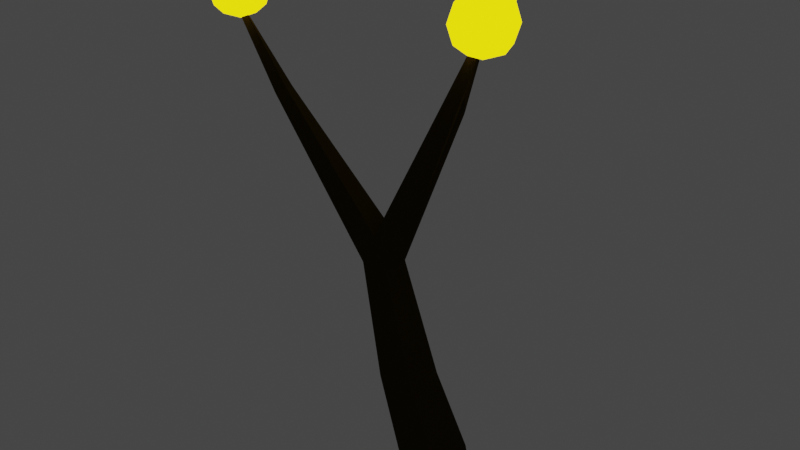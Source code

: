 # Source: tree4.blend  (saved by Blender 3.5.10; exported with 4.5.12 LTS)
import bpy
from mathutils import Matrix  # noqa: F401  (used for matrix-valued properties, if any)

bpy.ops.wm.read_factory_settings(use_empty=True)
scene = bpy.context.scene
scene.name = 'Scene'

# ---- collections
col_collection = bpy.data.collections.new('Collection'); scene.collection.children.link(col_collection)

# ---- materials (node trees are filled in below, after node groups)
mat_trunk_1_002 = bpy.data.materials.new('Trunk_1.002')
mat_trunk_1_002.alpha_threshold = 0.0
mat_trunk_1_002.use_transparent_shadow = False
mat_trunk_1_002.diffuse_color = (0.03583, 0.02455, 0.008489, 1.0)
mat_trunk_1_002.specular_color = (0.162, 0.162, 0.162)
mat_trunk_1_002.roughness = 0.5
mat_trunk_1_002.specular_intensity = 1.0
mat_treetop_1 = bpy.data.materials.new('Treetop_1')
mat_treetop_1.alpha_threshold = 0.0
mat_treetop_1.use_transparent_shadow = False
mat_treetop_1.diffuse_color = (1.0, 0.2649, 0.004086, 1.0)
mat_treetop_1.specular_color = (0.225, 0.225, 0.225)
mat_treetop_1.roughness = 0.5
mat_treetop_1.specular_intensity = 1.0
mat_tree_fruit = bpy.data.materials.new('tree fruit')
mat_tree_fruit.use_transparent_shadow = False

# ---- material node trees
mat_tree_fruit.use_nodes = True; mat_tree_fruit.node_tree.nodes.clear()
_N = mat_tree_fruit.node_tree.nodes; _L = mat_tree_fruit.node_tree.links
n0 = _N.new('ShaderNodeOutputMaterial'); n0.name = 'Material Output'; n0.location = (300, 300)
n1 = _N.new('ShaderNodeEmission'); n1.name = 'Emission'; n1.location = (10, 300)
n1.inputs[0].default_value = (1.0, 0.7913, 0.002145, 1.0)
n1.inputs[1].default_value = 2.0
_L.new(n1.outputs[0], n0.inputs[0])
n0.is_active_output = True

# ---- world
world_world = bpy.data.worlds.new('World'); scene.world = world_world
world_world.use_nodes = True; world_world.node_tree.nodes.clear()
_N = world_world.node_tree.nodes; _L = world_world.node_tree.links
n0 = _N.new('ShaderNodeOutputWorld'); n0.name = 'World Output'; n0.location = (300, 300)
n1 = _N.new('ShaderNodeBackground'); n1.name = 'Background'; n1.location = (10, 300)
n1.inputs[0].default_value = (0.05088, 0.05088, 0.05088, 1.0)
_L.new(n1.outputs[0], n0.inputs[0])
n0.is_active_output = True
world_world.color = (0.05088, 0.05088, 0.05088)
world_world.use_sun_shadow = False
world_world.sun_shadow_jitter_overblur = 0.0

# ---- meshes
me_tree_1 = bpy.data.meshes.new('Tree_1')
me_tree_1.from_pydata([(-1.37, 0.04835, 1.565), (1.35, 0.04364, 1.545), (0.965, 3.779, 1.252), (-0.9895, 2.976, 1.244), (1.37, -0.04835, -1.565), (0.9799, 3.722, -1.056), (-1.35, -0.04364, -1.545), (-0.9747, 2.919, -1.064), (-0.1329, 7.842, 1.652), (-1.964, 7.842, 1.652), (-0.1329, 7.842, -0.1794), (-1.964, 7.842, -0.1794), (-1.497, 13.51, 1.772), (-2.791, 13.51, 1.772), (-1.497, 13.51, 0.4778), (-2.791, 13.51, 0.4778), (-2.214, 14.92, 1.667), (-1.13, 14.92, 1.667), (2.537, 24.74, 0.7386), (2.341, 24.74, 0.7386), (-1.13, 14.92, 0.5832), (2.537, 24.74, 0.5434), (-2.214, 14.92, 0.5832), (2.341, 24.74, 0.5434), (-8.017, 20.03, 0.4567), (-8.017, 20.03, 0.8253), (-8.672, 19.64, 0.4041), (-8.672, 19.64, 0.8779), (-11.15, 23.75, 0.6161), (-11.15, 23.75, 0.6659), (-11.42, 23.59, 0.6444), (-11.42, 23.59, 0.6377), (-1.383, 25.31, -5.639), (-1.352, 19.2, -3.406), (-1.208, 24.89, -5.745), (-1.483, 24.97, -5.745), (-1.257, 20.11, -3.3), (-2.137, 19.24, -3.406), (-1.798, 20.11, -3.3), (-0.01002, 0.04599, 1.555), (0.01002, -0.04599, -1.555), (-1.36, 0.002352, 0.01002), (1.36, -0.002352, -0.01002), (-1.907e-06, 0.0, 8.345e-07), (-11.73, 23.2, 1.424), (-11.73, 24.84, 1.424), (-11.73, 23.2, -0.212), (-11.73, 24.84, -0.212), (-10.1, 23.2, 1.424), (-10.1, 24.84, 1.424), (-10.1, 23.2, -0.212), (-10.1, 24.84, -0.212), (-11.91, 23.02, 0.6058), (-11.91, 24.02, 1.607), (-11.91, 25.02, 0.6058), (-11.91, 24.02, -0.3958), (-10.91, 23.02, -0.3958), (-10.91, 25.02, -0.3958), (-9.912, 24.02, -0.3958), (-9.912, 23.02, 0.6058), (-9.912, 25.02, 0.6058), (-9.912, 24.02, 1.607), (-10.91, 23.02, 1.607), (-10.91, 25.02, 1.607), (-10.91, 25.43, 0.6058), (-10.91, 22.6, 0.6058), (-10.91, 24.02, 2.022), (-9.497, 24.02, 0.6058), (-10.91, 24.02, -0.8106), (-12.33, 24.02, 0.6058), (1.556, 24.1, 1.424), (1.556, 25.74, 1.424), (1.556, 24.1, -0.212), (1.556, 25.74, -0.212), (3.191, 24.1, 1.424), (3.191, 25.74, 1.424), (3.191, 24.1, -0.212), (3.191, 25.74, -0.212), (1.372, 23.92, 0.6058), (1.372, 24.92, 1.607), (1.372, 25.92, 0.6058), (1.372, 24.92, -0.3958), (2.374, 23.92, -0.3958), (2.374, 25.92, -0.3958), (3.375, 24.92, -0.3958), (3.375, 23.92, 0.6058), (3.375, 25.92, 0.6058), (3.375, 24.92, 1.607), (2.374, 23.92, 1.607), (2.374, 25.92, 1.607), (2.374, 26.34, 0.6058), (2.374, 23.5, 0.6058), (2.374, 24.92, 2.022), (3.79, 24.92, 0.6058), (2.374, 24.92, -0.8106), (0.9571, 24.92, 0.6058), (-2.226, 24.1, -4.802), (-2.226, 25.74, -4.802), (-2.226, 24.1, -6.437), (-2.226, 25.74, -6.437), (-0.5909, 24.1, -4.802), (-0.5909, 25.74, -4.802), (-0.5909, 24.1, -6.437), (-0.5909, 25.74, -6.437), (-2.41, 23.92, -5.619), (-2.41, 24.92, -4.618), (-2.41, 25.92, -5.619), (-2.41, 24.92, -6.621), (-1.409, 23.92, -6.621), (-1.409, 25.92, -6.621), (-0.4071, 24.92, -6.621), (-0.4071, 23.92, -5.619), (-0.4071, 25.92, -5.619), (-0.4071, 24.92, -4.618), (-1.409, 23.92, -4.618), (-1.409, 25.92, -4.618), (-1.409, 26.34, -5.619), (-1.409, 23.5, -5.619), (-1.409, 24.92, -4.203), (0.007767, 24.92, -5.619), (-1.409, 24.92, -7.036), (-2.825, 24.92, -5.619)], [], [(0, 39, 1, 2, 3), (1, 42, 4, 5, 2), (4, 40, 6, 7, 5), (6, 41, 0, 3, 7), (3, 2, 8, 9), (2, 5, 10, 8), (5, 7, 11, 10), (7, 3, 9, 11), (8, 12, 13, 9), (10, 14, 12, 8), (10, 11, 15, 14), (9, 13, 15, 11), (16, 17, 18, 19), (17, 20, 21, 18), (20, 22, 23, 21), (22, 16, 19, 23), (12, 17, 16, 13), (20, 17, 12, 14), (36, 33, 34, 32), (16, 22, 24, 25), (22, 15, 26, 24), (15, 13, 27, 26), (13, 16, 25, 27), (28, 25, 24, 29), (24, 26, 30, 29), (30, 26, 27, 31), (27, 25, 28, 31), (19, 18, 21, 23), (28, 29, 30, 31), (32, 34, 35), (33, 37, 35, 34), (38, 36, 32), (37, 38, 32, 35), (15, 22, 38, 37), (22, 20, 36, 38), (14, 15, 37, 33), (20, 14, 33, 36), (43, 40, 4, 42), (39, 43, 42, 1), (0, 41, 43, 39), (41, 6, 40, 43), (69, 54, 47, 55), (68, 57, 51, 58), (67, 60, 49, 61), (66, 63, 45, 53), (65, 59, 48, 62), (64, 54, 45, 63), (60, 64, 63, 49), (51, 57, 64, 60), (57, 47, 54, 64), (52, 65, 62, 44), (46, 56, 65, 52), (56, 50, 59, 65), (62, 66, 53, 44), (48, 61, 66, 62), (61, 49, 63, 66), (59, 67, 61, 48), (50, 58, 67, 59), (58, 51, 60, 67), (56, 68, 58, 50), (46, 55, 68, 56), (55, 47, 57, 68), (52, 69, 55, 46), (44, 53, 69, 52), (53, 45, 54, 69), (95, 80, 73, 81), (94, 83, 77, 84), (93, 86, 75, 87), (92, 89, 71, 79), (91, 85, 74, 88), (90, 80, 71, 89), (86, 90, 89, 75), (77, 83, 90, 86), (83, 73, 80, 90), (78, 91, 88, 70), (72, 82, 91, 78), (82, 76, 85, 91), (88, 92, 79, 70), (74, 87, 92, 88), (87, 75, 89, 92), (85, 93, 87, 74), (76, 84, 93, 85), (84, 77, 86, 93), (82, 94, 84, 76), (72, 81, 94, 82), (81, 73, 83, 94), (78, 95, 81, 72), (70, 79, 95, 78), (79, 71, 80, 95), (121, 106, 99, 107), (120, 109, 103, 110), (119, 112, 101, 113), (118, 115, 97, 105), (117, 111, 100, 114), (116, 106, 97, 115), (112, 116, 115, 101), (103, 109, 116, 112), (109, 99, 106, 116), (104, 117, 114, 96), (98, 108, 117, 104), (108, 102, 111, 117), (114, 118, 105, 96), (100, 113, 118, 114), (113, 101, 115, 118), (111, 119, 113, 100), (102, 110, 119, 111), (110, 103, 112, 119), (108, 120, 110, 102), (98, 107, 120, 108), (107, 99, 109, 120), (104, 121, 107, 98), (96, 105, 121, 104), (105, 97, 106, 121)])
me_tree_1.polygons.foreach_set('use_smooth', [1, 1, 1, 1, 0, 0, 0, 0, 0, 0, 0, 0, 0, 0, 0, 0, 0, 0, 0, 0, 0, 0, 0, 0, 0, 0, 0, 0, 0, 0, 0, 0, 0, 0, 0, 0, 0, 1, 1, 1, 1, 0, 0, 0, 0, 0, 0, 0, 0, 0, 0, 0, 0, 0, 0, 0, 0, 0, 0, 0, 0, 0, 0, 0, 0, 0, 0, 0, 0, 0, 0, 0, 0, 0, 0, 0, 0, 0, 0, 0, 0, 0, 0, 0, 0, 0, 0, 0, 0, 0, 0, 0, 0, 0, 0, 0, 0, 0, 0, 0, 0, 0, 0, 0, 0, 0, 0, 0, 0, 0, 0, 0, 0])
me_tree_1.polygons.foreach_set('material_index', [0, 0, 0, 0, 0, 0, 0, 0, 0, 0, 0, 0, 0, 0, 0, 0, 0, 0, 0, 0, 0, 0, 0, 0, 0, 0, 0, 0, 0, 0, 0, 0, 0, 0, 0, 0, 0, 0, 0, 0, 0, 2, 2, 2, 2, 2, 2, 2, 2, 2, 2, 2, 2, 2, 2, 2, 2, 2, 2, 2, 2, 2, 2, 2, 2, 2, 2, 2, 2, 2, 2, 2, 2, 2, 2, 2, 2, 2, 2, 2, 2, 2, 2, 2, 2, 2, 2, 2, 2, 2, 2, 2, 2, 2, 2, 2, 2, 2, 2, 2, 2, 2, 2, 2, 2, 2, 2, 2, 2, 2, 2, 2, 2])
_k = set([(0, 3), (0, 39), (0, 41), (1, 2), (1, 39), (1, 42), (2, 3), (2, 5), (3, 7), (4, 5), (4, 40), (4, 42), (5, 7), (6, 7), (6, 40), (6, 41)])
me_tree_1.attributes.new('sharp_edge', 'BOOLEAN', 'EDGE').data.foreach_set('value', [ (min(e.vertices), max(e.vertices)) in _k for e in me_tree_1.edges])
_uv = me_tree_1.uv_layers.new(name='UVMap')
_uv.uv.foreach_set('vector', [0.0, 0.0, 0.5, 0.0, 1.0, 0.0, 1.0, 1.0, 0.0, 1.0, 0.0, 0.0, 0.5, 0.0, 1.0, 0.0, 1.0, 1.0, 0.0, 1.0, 0.0, 0.0, 0.5, 0.0, 1.0, 0.0, 1.0, 1.0, 0.0, 1.0, 0.0, 0.0, 0.5, 0.0, 1.0, 0.0, 1.0, 1.0, 0.0, 1.0, 0.0, 1.0, 1.0, 1.0, 1.0, 0.0, 0.0, 0.0, 0.0, 1.0, 1.0, 1.0, 1.0, 1.0, 1.0, 0.0, 0.0, 1.0, 1.0, 1.0, 0.0, 1.0, 1.0, 1.0, 0.0, 1.0, 1.0, 1.0, 0.0, 0.0, 0.0, 1.0, 1.0, 0.0, 1.0, 0.0, 0.0, 0.0, 0.0, 0.0, 1.0, 1.0, 1.0, 1.0, 1.0, 0.0, 1.0, 0.0, 1.0, 1.0, 0.0, 1.0, 0.0, 1.0, 1.0, 1.0, 0.0, 0.0, 0.0, 0.0, 0.0, 1.0, 0.0, 1.0, 0.0, 0.0, 1.0, 0.0, 1.0, 0.0, 0.0, 0.0, 1.0, 0.0, 1.0, 1.0, 1.0, 1.0, 1.0, 0.0, 1.0, 1.0, 0.0, 1.0, 0.0, 1.0, 1.0, 1.0, 0.0, 1.0, 0.0, 0.0, 0.0, 0.0, 0.0, 1.0, 1.0, 0.0, 1.0, 0.0, 0.0, 0.0, 0.0, 0.0, 1.0, 1.0, 1.0, 0.0, 1.0, 0.0, 1.0, 1.0, 1.0, 1.0, 1.0, 1.0, 1.0, 1.0, 1.0, 1.0, 0.0, 0.0, 0.0, 1.0, 0.0, 1.0, 0.0, 0.0, 0.0, 1.0, 0.0, 1.0, 0.0, 1.0, 0.0, 1.0, 0.0, 1.0, 0.0, 0.0, 0.0, 0.0, 0.0, 1.0, 0.0, 0.0, 0.0, 0.0, 0.0, 0.0, 0.0, 0.0, 0.0, 0.0, 0.0, 0.0, 0.0, 1.0, 0.0, 1.0, 0.0, 1.0, 0.0, 1.0, 0.0, 1.0, 0.0, 1.0, 0.0, 1.0, 0.0, 1.0, 0.0, 0.0, 0.0, 0.0, 0.0, 0.0, 0.0, 0.0, 0.0, 0.0, 0.0, 0.0, 0.0, 0.0, 1.0, 0.0, 1.0, 1.0, 0.0, 1.0, 0.0, 0.0, 0.0, 1.0, 0.0, 1.0, 0.0, 0.0, 1.0, 1.0, 1.0, 1.0, 0.0, 1.0, 1.0, 1.0, 0.0, 1.0, 0.0, 1.0, 1.0, 1.0, 0.0, 1.0, 0.5, 1.0, 0.0, 1.0, 0.0, 1.0, 0.0, 1.0, 0.0, 1.0, 0.0, 1.0, 0.0, 1.0, 0.0, 1.0, 0.0, 1.0, 0.0, 1.0, 0.0, 1.0, 1.0, 1.0, 0.5, 1.0, 0.0, 1.0, 1.0, 1.0, 0.0, 1.0, 0.0, 1.0, 1.0, 1.0, 1.0, 1.0, 1.0, 1.0, 1.0, 1.0, 1.0, 1.0, 0.25, 0.0, 0.0, 0.0, 0.0, 0.0, 0.0, 0.0, 0.5, 0.0, 0.25, 0.0, 0.0, 0.0, 0.0, 0.0, 1.0, 0.0, 0.5, 0.0, 0.25, 0.0, 0.5, 0.0, 0.5, 0.0, 0.0, 0.0, 0.0, 0.0, 0.25, 0.0, 0.5, 0.125, 0.625, 0.125, 0.625, 0.25, 0.5, 0.25, 0.5, 0.375, 0.625, 0.375, 0.625, 0.5, 0.5, 0.5, 0.5, 0.625, 0.625, 0.625, 0.625, 0.75, 0.5, 0.75, 0.5, 0.875, 0.625, 0.875, 0.625, 1.0, 0.5, 1.0, 0.25, 0.625, 0.375, 0.625, 0.375, 0.75, 0.25, 0.75, 0.75, 0.625, 0.875, 0.625, 0.875, 0.75, 0.75, 0.75, 0.625, 0.625, 0.75, 0.625, 0.75, 0.75, 0.625, 0.75, 0.625, 0.5, 0.75, 0.5, 0.75, 0.625, 0.625, 0.625, 0.75, 0.5, 0.875, 0.5, 0.875, 0.625, 0.75, 0.625, 0.125, 0.625, 0.25, 0.625, 0.25, 0.75, 0.125, 0.75, 0.125, 0.5, 0.25, 0.5, 0.25, 0.625, 0.125, 0.625, 0.25, 0.5, 0.375, 0.5, 0.375, 0.625, 0.25, 0.625, 0.375, 0.875, 0.5, 0.875, 0.5, 1.0, 0.375, 1.0, 0.375, 0.75, 0.5, 0.75, 0.5, 0.875, 0.375, 0.875, 0.5, 0.75, 0.625, 0.75, 0.625, 0.875, 0.5, 0.875, 0.375, 0.625, 0.5, 0.625, 0.5, 0.75, 0.375, 0.75, 0.375, 0.5, 0.5, 0.5, 0.5, 0.625, 0.375, 0.625, 0.5, 0.5, 0.625, 0.5, 0.625, 0.625, 0.5, 0.625, 0.375, 0.375, 0.5, 0.375, 0.5, 0.5, 0.375, 0.5, 0.375, 0.25, 0.5, 0.25, 0.5, 0.375, 0.375, 0.375, 0.5, 0.25, 0.625, 0.25, 0.625, 0.375, 0.5, 0.375, 0.375, 0.125, 0.5, 0.125, 0.5, 0.25, 0.375, 0.25, 0.375, 0.0, 0.5, 0.0, 0.5, 0.125, 0.375, 0.125, 0.5, 0.0, 0.625, 0.0, 0.625, 0.125, 0.5, 0.125, 0.5, 0.125, 0.625, 0.125, 0.625, 0.25, 0.5, 0.25, 0.5, 0.375, 0.625, 0.375, 0.625, 0.5, 0.5, 0.5, 0.5, 0.625, 0.625, 0.625, 0.625, 0.75, 0.5, 0.75, 0.5, 0.875, 0.625, 0.875, 0.625, 1.0, 0.5, 1.0, 0.25, 0.625, 0.375, 0.625, 0.375, 0.75, 0.25, 0.75, 0.75, 0.625, 0.875, 0.625, 0.875, 0.75, 0.75, 0.75, 0.625, 0.625, 0.75, 0.625, 0.75, 0.75, 0.625, 0.75, 0.625, 0.5, 0.75, 0.5, 0.75, 0.625, 0.625, 0.625, 0.75, 0.5, 0.875, 0.5, 0.875, 0.625, 0.75, 0.625, 0.125, 0.625, 0.25, 0.625, 0.25, 0.75, 0.125, 0.75, 0.125, 0.5, 0.25, 0.5, 0.25, 0.625, 0.125, 0.625, 0.25, 0.5, 0.375, 0.5, 0.375, 0.625, 0.25, 0.625, 0.375, 0.875, 0.5, 0.875, 0.5, 1.0, 0.375, 1.0, 0.375, 0.75, 0.5, 0.75, 0.5, 0.875, 0.375, 0.875, 0.5, 0.75, 0.625, 0.75, 0.625, 0.875, 0.5, 0.875, 0.375, 0.625, 0.5, 0.625, 0.5, 0.75, 0.375, 0.75, 0.375, 0.5, 0.5, 0.5, 0.5, 0.625, 0.375, 0.625, 0.5, 0.5, 0.625, 0.5, 0.625, 0.625, 0.5, 0.625, 0.375, 0.375, 0.5, 0.375, 0.5, 0.5, 0.375, 0.5, 0.375, 0.25, 0.5, 0.25, 0.5, 0.375, 0.375, 0.375, 0.5, 0.25, 0.625, 0.25, 0.625, 0.375, 0.5, 0.375, 0.375, 0.125, 0.5, 0.125, 0.5, 0.25, 0.375, 0.25, 0.375, 0.0, 0.5, 0.0, 0.5, 0.125, 0.375, 0.125, 0.5, 0.0, 0.625, 0.0, 0.625, 0.125, 0.5, 0.125, 0.5, 0.125, 0.625, 0.125, 0.625, 0.25, 0.5, 0.25, 0.5, 0.375, 0.625, 0.375, 0.625, 0.5, 0.5, 0.5, 0.5, 0.625, 0.625, 0.625, 0.625, 0.75, 0.5, 0.75, 0.5, 0.875, 0.625, 0.875, 0.625, 1.0, 0.5, 1.0, 0.25, 0.625, 0.375, 0.625, 0.375, 0.75, 0.25, 0.75, 0.75, 0.625, 0.875, 0.625, 0.875, 0.75, 0.75, 0.75, 0.625, 0.625, 0.75, 0.625, 0.75, 0.75, 0.625, 0.75, 0.625, 0.5, 0.75, 0.5, 0.75, 0.625, 0.625, 0.625, 0.75, 0.5, 0.875, 0.5, 0.875, 0.625, 0.75, 0.625, 0.125, 0.625, 0.25, 0.625, 0.25, 0.75, 0.125, 0.75, 0.125, 0.5, 0.25, 0.5, 0.25, 0.625, 0.125, 0.625, 0.25, 0.5, 0.375, 0.5, 0.375, 0.625, 0.25, 0.625, 0.375, 0.875, 0.5, 0.875, 0.5, 1.0, 0.375, 1.0, 0.375, 0.75, 0.5, 0.75, 0.5, 0.875, 0.375, 0.875, 0.5, 0.75, 0.625, 0.75, 0.625, 0.875, 0.5, 0.875, 0.375, 0.625, 0.5, 0.625, 0.5, 0.75, 0.375, 0.75, 0.375, 0.5, 0.5, 0.5, 0.5, 0.625, 0.375, 0.625, 0.5, 0.5, 0.625, 0.5, 0.625, 0.625, 0.5, 0.625, 0.375, 0.375, 0.5, 0.375, 0.5, 0.5, 0.375, 0.5, 0.375, 0.25, 0.5, 0.25, 0.5, 0.375, 0.375, 0.375, 0.5, 0.25, 0.625, 0.25, 0.625, 0.375, 0.5, 0.375, 0.375, 0.125, 0.5, 0.125, 0.5, 0.25, 0.375, 0.25, 0.375, 0.0, 0.5, 0.0, 0.5, 0.125, 0.375, 0.125, 0.5, 0.0, 0.625, 0.0, 0.625, 0.125, 0.5, 0.125])
me_tree_1.materials.append(mat_trunk_1_002)
me_tree_1.materials.append(mat_treetop_1)
me_tree_1.materials.append(mat_tree_fruit)
me_tree_1.use_remesh_preserve_volume = False
me_tree_1.use_remesh_preserve_attributes = False
me_tree_1.use_mirror_vertex_groups = False
me_tree_1.update()
me_tree_1.normals_split_custom_set([tuple(v) for v in zip(*[iter([-0.01011, 0.08983, 0.9959, -0.009839, 0.09047, 0.9959, 0.007475, 0.07891, 0.9969, -0.02131, 0.09677, 0.9951, -0.05165, 0.1155, 0.992, 0.9947, 0.1026, 0.003587, 0.9947, 0.1026, 0.003587, 0.9947, 0.1026, 0.003587, 0.9947, 0.1026, 0.003587, 0.9947, 0.1026, 0.003587, -0.02296, 0.1489, -0.9886, -0.02291, 0.1421, -0.9896, -0.006975, 0.1612, -0.9869, -0.03296, 0.1411, -0.9894, -0.04872, 0.1289, -0.9905, -0.9918, 0.1275, -0.009898, -0.9918, 0.1275, -0.009898, -0.9918, 0.1275, -0.009898, -0.9918, 0.1275, -0.009898, -0.9918, 0.1275, -0.009898, 0.01612, -0.08625, 0.9961, 0.01612, -0.08625, 0.9961, 0.01612, -0.08625, 0.9961, 0.01612, -0.08625, 0.9961, 0.9654, 0.2608, -0.00013, 0.9654, 0.2608, -0.00013, 0.9654, 0.2608, -0.00013, 0.9654, 0.2608, -0.00013, -0.03662, 0.1828, -0.9825, -0.03662, 0.1828, -0.9825, -0.03662, 0.1828, -0.9825, -0.03662, 0.1828, -0.9825, -0.9805, -0.1966, -0.0008107, -0.9805, -0.1966, -0.0008107, -0.9805, -0.1966, -0.0008107, -0.9805, -0.1966, -0.0008107, -4.308e-07, -0.02129, 0.9998, -4.308e-07, -0.02129, 0.9998, -4.308e-07, -0.02129, 0.9998, -4.308e-07, -0.02129, 0.9998, 0.9722, 0.2341, 1.152e-06, 0.9722, 0.2341, 1.152e-06, 0.9722, 0.2341, 1.152e-06, 0.9722, 0.2341, 1.152e-06, 1.144e-08, 0.1152, -0.9933, 1.144e-08, 0.1152, -0.9933, 1.144e-08, 0.1152, -0.9933, 1.144e-08, 0.1152, -0.9933, -0.9895, -0.1445, 0.0, -0.9895, -0.1445, 0.0, -0.9895, -0.1445, 0.0, -0.9895, -0.1445, 0.0, -7.563e-07, 0.09414, 0.9956, -7.563e-07, 0.09414, 0.9956, -7.563e-07, 0.09414, 0.9956, -7.563e-07, 0.09414, 0.9956, 0.9368, -0.3499, 0.0, 0.9368, -0.3499, 0.0, 0.9368, -0.3499, 0.0, 0.9368, -0.3499, 0.0, 7.597e-08, -0.00405, -1.0, 7.597e-08, -0.00405, -1.0, 7.597e-08, -0.00405, -1.0, 7.597e-08, -0.00405, -1.0, -0.9071, 0.4209, 0.0, -0.9071, 0.4209, 0.0, -0.9071, 0.4209, 0.0, -0.9071, 0.4209, 0.0, -5.658e-07, 0.07436, 0.9972, -5.658e-07, 0.07436, 0.9972, -5.658e-07, 0.07436, 0.9972, -5.658e-07, 0.07436, 0.9972, 0.968, -0.251, 5.421e-07, 0.968, -0.251, 5.421e-07, 0.968, -0.251, 5.421e-07, 0.968, -0.251, 5.421e-07, 0.9381, 0.3224, 0.1265, 0.9896, -0.08809, -0.1135, 0.9887, -0.07866, -0.1277, 0.9916, -0.07234, -0.107, 0.6609, 0.7504, 1.369e-06, 0.6609, 0.7504, 1.369e-06, 0.6609, 0.7504, 1.369e-06, 0.6609, 0.7504, 1.369e-06, 0.06106, 0.04567, -0.9971, 0.06106, 0.04567, -0.9971, 0.06106, 0.04567, -0.9971, 0.06106, 0.04567, -0.9971, -0.7221, -0.6918, 0.0, -0.7221, -0.6918, 0.0, -0.7221, -0.6918, 0.0, -0.7221, -0.6918, 0.0, -0.03835, 0.1134, 0.9928, -0.03835, 0.1134, 0.9928, -0.03835, 0.1134, 0.9928, -0.03835, 0.1134, 0.9928, 0.7653, 0.6437, 1.968e-05, 0.7653, 0.6437, 1.968e-05, 0.7653, 0.6437, 1.968e-05, 0.7653, 0.6437, 1.968e-05, 0.03129, 0.08233, -0.9961, 0.03129, 0.08233, -0.9961, 0.03129, 0.08233, -0.9961, 0.03129, 0.08233, -0.9961, -0.8212, -0.5706, 0.0, -0.8212, -0.5706, 0.0, -0.8212, -0.5706, 0.0, -0.8212, -0.5706, 0.0, 0.03129, 0.08233, 0.9961, 0.03129, 0.08233, 0.9961, 0.03129, 0.08233, 0.9961, 0.03129, 0.08233, 0.9961, 0.0, 1.0, 0.0, 0.0, 1.0, 0.0, 0.0, 1.0, 0.0, 0.0, 1.0, 0.0, 0.5079, -0.8614, 0.0, 0.5079, -0.8614, 0.0, 0.5079, -0.8614, 0.0, 0.5079, -0.8614, 0.0, 0.0837, 0.2777, -0.957, 0.0837, 0.2777, -0.957, 0.0837, 0.2777, -0.957, -0.0441, -0.3759, -0.9256, -0.0441, -0.3759, -0.9256, -0.0441, -0.3759, -0.9256, -0.0441, -0.3759, -0.9256, 0.0, 0.4107, 0.9118, 0.0, 0.4107, 0.9118, 0.0, 0.4107, 0.9118, -0.8509, 0.1352, 0.5076, -0.9495, 0.1637, 0.2675, -0.9567, 0.1464, 0.2515, -0.9488, 0.1785, 0.2605, -0.9554, 0.217, 0.2003, -0.9501, 0.2215, 0.2196, -0.9016, 0.1693, 0.398, -0.9503, 0.2225, 0.2178, -9.047e-08, 0.5989, 0.8008, -9.047e-08, 0.5989, 0.8008, -9.047e-08, 0.5989, 0.8008, -9.047e-08, 0.5989, 0.8008, -0.01119, -0.5616, -0.8273, -0.01119, -0.5616, -0.8273, -0.01119, -0.5616, -0.8273, -0.01119, -0.5616, -0.8273, 0.8602, -0.3143, -0.4016, 0.8489, -0.3212, -0.4198, 0.8888, -0.01735, -0.458, 0.8503, -0.3182, -0.4192, -0.001493, -0.9996, 0.02677, -0.001511, -0.9996, 0.02955, -0.004616, -0.9997, 0.02488, 0.001952, -0.9997, 0.02514, -0.001511, -0.9996, 0.02955, -0.001493, -0.9996, 0.02677, 0.001952, -0.9997, 0.02514, -0.001511, -0.9996, 0.02955, -0.001511, -0.9996, 0.02955, -0.001511, -0.9996, 0.02955, -0.001493, -0.9996, 0.02677, -0.001511, -0.9996, 0.02955, -0.001511, -0.9996, 0.02955, -0.001511, -0.9996, 0.02955, -0.001511, -0.9996, 0.02955, -0.001493, -0.9996, 0.02677, -0.8881, 0.3251, -0.3251, -0.8881, 0.3251, -0.3251, -0.8881, 0.3251, -0.3251, -0.8881, 0.3251, -0.3251, 0.3251, 0.3251, -0.8881, 0.3251, 0.3251, -0.8881, 0.3251, 0.3251, -0.8881, 0.3251, 0.3251, -0.8881, 0.8881, 0.3251, 0.3251, 0.8881, 0.3251, 0.3251, 0.8881, 0.3251, 0.3251, 0.8881, 0.3251, 0.3251, -0.3251, 0.3251, 0.8881, -0.3251, 0.3251, 0.8881, -0.3251, 0.3251, 0.8881, -0.3251, 0.3251, 0.8881, 0.3251, -0.8881, 0.3251, 0.3251, -0.8881, 0.3251, 0.3251, -0.8881, 0.3251, 0.3251, -0.8881, 0.3251, -0.3251, 0.8881, 0.3251, -0.3251, 0.8881, 0.3251, -0.3251, 0.8881, 0.3251, -0.3251, 0.8881, 0.3251, 0.3251, 0.8881, 0.3251, 0.3251, 0.8881, 0.3251, 0.3251, 0.8881, 0.3251, 0.3251, 0.8881, 0.3251, 0.3251, 0.8881, -0.3251, 0.3251, 0.8881, -0.3251, 0.3251, 0.8881, -0.3251, 0.3251, 0.8881, -0.3251, -0.3251, 0.8881, -0.3251, -0.3251, 0.8881, -0.3251, -0.3251, 0.8881, -0.3251, -0.3251, 0.8881, -0.3251, -0.3251, -0.8881, 0.3251, -0.3251, -0.8881, 0.3251, -0.3251, -0.8881, 0.3251, -0.3251, -0.8881, 0.3251, -0.3251, -0.8881, -0.3251, -0.3251, -0.8881, -0.3251, -0.3251, -0.8881, -0.3251, -0.3251, -0.8881, -0.3251, 0.3251, -0.8881, -0.3251, 0.3251, -0.8881, -0.3251, 0.3251, -0.8881, -0.3251, 0.3251, -0.8881, -0.3251, -0.3251, -0.3251, 0.8881, -0.3251, -0.3251, 0.8881, -0.3251, -0.3251, 0.8881, -0.3251, -0.3251, 0.8881, 0.3251, -0.3251, 0.8881, 0.3251, -0.3251, 0.8881, 0.3251, -0.3251, 0.8881, 0.3251, -0.3251, 0.8881, 0.3251, 0.3251, 0.8881, 0.3251, 0.3251, 0.8881, 0.3251, 0.3251, 0.8881, 0.3251, 0.3251, 0.8881, 0.8881, -0.3251, 0.3251, 0.8881, -0.3251, 0.3251, 0.8881, -0.3251, 0.3251, 0.8881, -0.3251, 0.3251, 0.8881, -0.3251, -0.3251, 0.8881, -0.3251, -0.3251, 0.8881, -0.3251, -0.3251, 0.8881, -0.3251, -0.3251, 0.8881, 0.3251, -0.3251, 0.8881, 0.3251, -0.3251, 0.8881, 0.3251, -0.3251, 0.8881, 0.3251, -0.3251, 0.3251, -0.3251, -0.8881, 0.3251, -0.3251, -0.8881, 0.3251, -0.3251, -0.8881, 0.3251, -0.3251, -0.8881, -0.3251, -0.3251, -0.8881, -0.3251, -0.3251, -0.8881, -0.3251, -0.3251, -0.8881, -0.3251, -0.3251, -0.8881, -0.3251, 0.3251, -0.8881, -0.3251, 0.3251, -0.8881, -0.3251, 0.3251, -0.8881, -0.3251, 0.3251, -0.8881, -0.8881, -0.3251, -0.3251, -0.8881, -0.3251, -0.3251, -0.8881, -0.3251, -0.3251, -0.8881, -0.3251, -0.3251, -0.8881, -0.3251, 0.3251, -0.8881, -0.3251, 0.3251, -0.8881, -0.3251, 0.3251, -0.8881, -0.3251, 0.3251, -0.8881, 0.3251, 0.3251, -0.8881, 0.3251, 0.3251, -0.8881, 0.3251, 0.3251, -0.8881, 0.3251, 0.3251, -0.8881, 0.3251, -0.3251, -0.8881, 0.3251, -0.3251, -0.8881, 0.3251, -0.3251, -0.8881, 0.3251, -0.3251, 0.3251, 0.3251, -0.8881, 0.3251, 0.3251, -0.8881, 0.3251, 0.3251, -0.8881, 0.3251, 0.3251, -0.8881, 0.8881, 0.3251, 0.3251, 0.8881, 0.3251, 0.3251, 0.8881, 0.3251, 0.3251, 0.8881, 0.3251, 0.3251, -0.3251, 0.3251, 0.8881, -0.3251, 0.3251, 0.8881, -0.3251, 0.3251, 0.8881, -0.3251, 0.3251, 0.8881, 0.3251, -0.8881, 0.3251, 0.3251, -0.8881, 0.3251, 0.3251, -0.8881, 0.3251, 0.3251, -0.8881, 0.3251, -0.3251, 0.8881, 0.3251, -0.3251, 0.8881, 0.3251, -0.3251, 0.8881, 0.3251, -0.3251, 0.8881, 0.3251, 0.3251, 0.8881, 0.3251, 0.3251, 0.8881, 0.3251, 0.3251, 0.8881, 0.3251, 0.3251, 0.8881, 0.3251, 0.3251, 0.8881, -0.3251, 0.3251, 0.8881, -0.3251, 0.3251, 0.8881, -0.3251, 0.3251, 0.8881, -0.3251, -0.3251, 0.8881, -0.3251, -0.3251, 0.8881, -0.3251, -0.3251, 0.8881, -0.3251, -0.3251, 0.8881, -0.3251, -0.3251, -0.8881, 0.3251, -0.3251, -0.8881, 0.3251, -0.3251, -0.8881, 0.3251, -0.3251, -0.8881, 0.3251, -0.3251, -0.8881, -0.3251, -0.3251, -0.8881, -0.3251, -0.3251, -0.8881, -0.3251, -0.3251, -0.8881, -0.3251, 0.3251, -0.8881, -0.3251, 0.3251, -0.8881, -0.3251, 0.3251, -0.8881, -0.3251, 0.3251, -0.8881, -0.3251, -0.3251, -0.3251, 0.8881, -0.3251, -0.3251, 0.8881, -0.3251, -0.3251, 0.8881, -0.3251, -0.3251, 0.8881, 0.3251, -0.3251, 0.8881, 0.3251, -0.3251, 0.8881, 0.3251, -0.3251, 0.8881, 0.3251, -0.3251, 0.8881, 0.3251, 0.3251, 0.8881, 0.3251, 0.3251, 0.8881, 0.3251, 0.3251, 0.8881, 0.3251, 0.3251, 0.8881, 0.8881, -0.3251, 0.3251, 0.8881, -0.3251, 0.3251, 0.8881, -0.3251, 0.3251, 0.8881, -0.3251, 0.3251, 0.8881, -0.3251, -0.3251, 0.8881, -0.3251, -0.3251, 0.8881, -0.3251, -0.3251, 0.8881, -0.3251, -0.3251, 0.8881, 0.3251, -0.3251, 0.8881, 0.3251, -0.3251, 0.8881, 0.3251, -0.3251, 0.8881, 0.3251, -0.3251, 0.3251, -0.3251, -0.8881, 0.3251, -0.3251, -0.8881, 0.3251, -0.3251, -0.8881, 0.3251, -0.3251, -0.8881, -0.3251, -0.3251, -0.8881, -0.3251, -0.3251, -0.8881, -0.3251, -0.3251, -0.8881, -0.3251, -0.3251, -0.8881, -0.3251, 0.3251, -0.8881, -0.3251, 0.3251, -0.8881, -0.3251, 0.3251, -0.8881, -0.3251, 0.3251, -0.8881, -0.8881, -0.3251, -0.3251, -0.8881, -0.3251, -0.3251, -0.8881, -0.3251, -0.3251, -0.8881, -0.3251, -0.3251, -0.8881, -0.3251, 0.3251, -0.8881, -0.3251, 0.3251, -0.8881, -0.3251, 0.3251, -0.8881, -0.3251, 0.3251, -0.8881, 0.3251, 0.3251, -0.8881, 0.3251, 0.3251, -0.8881, 0.3251, 0.3251, -0.8881, 0.3251, 0.3251, -0.8881, 0.3251, -0.3251, -0.8881, 0.3251, -0.3251, -0.8881, 0.3251, -0.3251, -0.8881, 0.3251, -0.3251, 0.3251, 0.3251, -0.8881, 0.3251, 0.3251, -0.8881, 0.3251, 0.3251, -0.8881, 0.3251, 0.3251, -0.8881, 0.8881, 0.3251, 0.3251, 0.8881, 0.3251, 0.3251, 0.8881, 0.3251, 0.3251, 0.8881, 0.3251, 0.3251, -0.3251, 0.3251, 0.8881, -0.3251, 0.3251, 0.8881, -0.3251, 0.3251, 0.8881, -0.3251, 0.3251, 0.8881, 0.3251, -0.8881, 0.3251, 0.3251, -0.8881, 0.3251, 0.3251, -0.8881, 0.3251, 0.3251, -0.8881, 0.3251, -0.3251, 0.8881, 0.3251, -0.3251, 0.8881, 0.3251, -0.3251, 0.8881, 0.3251, -0.3251, 0.8881, 0.3251, 0.3251, 0.8881, 0.3251, 0.3251, 0.8881, 0.3251, 0.3251, 0.8881, 0.3251, 0.3251, 0.8881, 0.3251, 0.3251, 0.8881, -0.3251, 0.3251, 0.8881, -0.3251, 0.3251, 0.8881, -0.3251, 0.3251, 0.8881, -0.3251, -0.3251, 0.8881, -0.3251, -0.3251, 0.8881, -0.3251, -0.3251, 0.8881, -0.3251, -0.3251, 0.8881, -0.3251, -0.3251, -0.8881, 0.3251, -0.3251, -0.8881, 0.3251, -0.3251, -0.8881, 0.3251, -0.3251, -0.8881, 0.3251, -0.3251, -0.8881, -0.3251, -0.3251, -0.8881, -0.3251, -0.3251, -0.8881, -0.3251, -0.3251, -0.8881, -0.3251, 0.3251, -0.8881, -0.3251, 0.3251, -0.8881, -0.3251, 0.3251, -0.8881, -0.3251, 0.3251, -0.8881, -0.3251, -0.3251, -0.3251, 0.8881, -0.3251, -0.3251, 0.8881, -0.3251, -0.3251, 0.8881, -0.3251, -0.3251, 0.8881, 0.3251, -0.3251, 0.8881, 0.3251, -0.3251, 0.8881, 0.3251, -0.3251, 0.8881, 0.3251, -0.3251, 0.8881, 0.3251, 0.3251, 0.8881, 0.3251, 0.3251, 0.8881, 0.3251, 0.3251, 0.8881, 0.3251, 0.3251, 0.8881, 0.8881, -0.3251, 0.3251, 0.8881, -0.3251, 0.3251, 0.8881, -0.3251, 0.3251, 0.8881, -0.3251, 0.3251, 0.8881, -0.3251, -0.3251, 0.8881, -0.3251, -0.3251, 0.8881, -0.3251, -0.3251, 0.8881, -0.3251, -0.3251, 0.8881, 0.3251, -0.3251, 0.8881, 0.3251, -0.3251, 0.8881, 0.3251, -0.3251, 0.8881, 0.3251, -0.3251, 0.3251, -0.3251, -0.8881, 0.3251, -0.3251, -0.8881, 0.3251, -0.3251, -0.8881, 0.3251, -0.3251, -0.8881, -0.3251, -0.3251, -0.8881, -0.3251, -0.3251, -0.8881, -0.3251, -0.3251, -0.8881, -0.3251, -0.3251, -0.8881, -0.3251, 0.3251, -0.8881, -0.3251, 0.3251, -0.8881, -0.3251, 0.3251, -0.8881, -0.3251, 0.3251, -0.8881, -0.8881, -0.3251, -0.3251, -0.8881, -0.3251, -0.3251, -0.8881, -0.3251, -0.3251, -0.8881, -0.3251, -0.3251, -0.8881, -0.3251, 0.3251, -0.8881, -0.3251, 0.3251, -0.8881, -0.3251, 0.3251, -0.8881, -0.3251, 0.3251, -0.8881, 0.3251, 0.3251, -0.8881, 0.3251, 0.3251, -0.8881, 0.3251, 0.3251, -0.8881, 0.3251, 0.3251])] * 3)])

# ---- objects
ob_tree_1 = bpy.data.objects.new('Tree_1', me_tree_1)

# ---- transforms, parenting, visibility, modifiers, constraints
ob_tree_1.location = (0.0, 0.0, 0.0)
ob_tree_1.rotation_euler = (1.571, -0.0, 0.0)
ob_tree_1.scale = (0.7, 0.7, 0.7)
ob_tree_1.lineart.crease_threshold = 0.0

# ---- collection membership
col_collection.objects.link(ob_tree_1)

# ---- scene / render settings (as saved in the file)
scene.frame_start = 1; scene.frame_end = 250; scene.frame_set(1)
scene.render.engine = 'BLENDER_EEVEE_NEXT'
scene.cycles.sampling_pattern = 'TABULATED_SOBOL'
scene.view_settings.view_transform = 'Filmic'
bpy.context.view_layer.update()

# ---- added for rendering (the .blend has no active camera): camera
cam_auto = bpy.data.cameras.new('AutoCamera')
cam_auto.lens = 50.0
cam_auto.sensor_width = 36.0
cam_auto.clip_end = 1000.0
ob_auto_camera = bpy.data.objects.new('AutoCamera', cam_auto)
scene.collection.objects.link(ob_auto_camera)
ob_auto_camera.location = (17.8771, -23.2844, 25.8932)
ob_auto_camera.rotation_euler = (1.09748, -7.21219e-08, 0.694738)
scene.camera = ob_auto_camera
bpy.context.view_layer.update()

